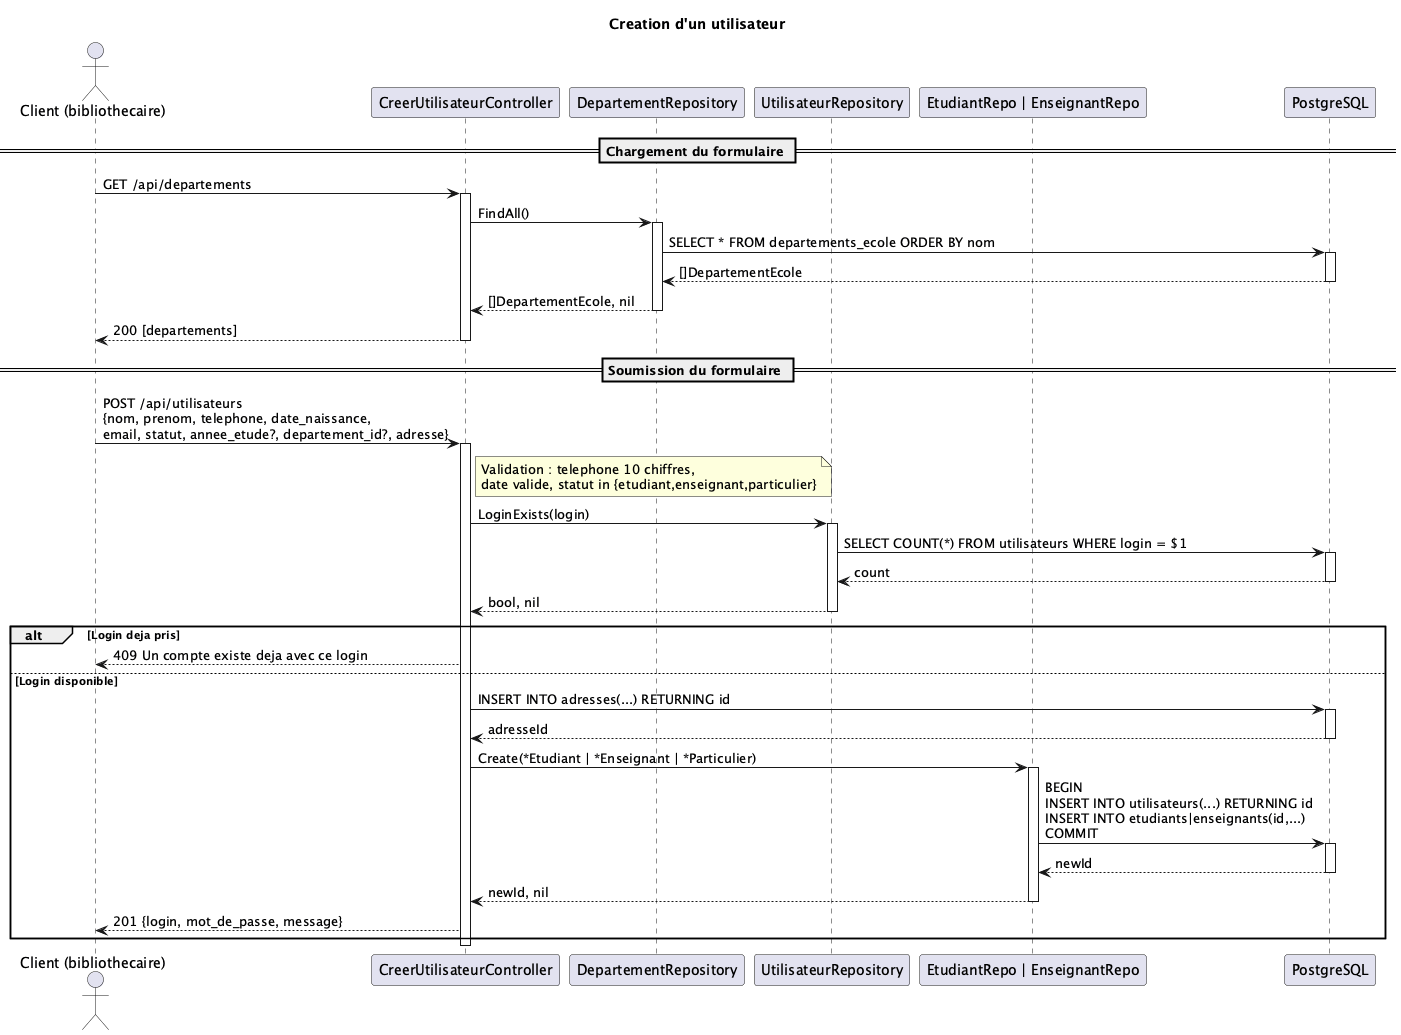

The diagram above was rendered by PlantUML. Its source (embedded in the PNG):
@startuml
title Creation d'un utilisateur

actor "Client (bibliothecaire)" as C
participant "CreerUtilisateurController" as CTL
participant "DepartementRepository" as DR
participant "UtilisateurRepository" as UR
participant "EtudiantRepo | EnseignantRepo" as SR
participant "PostgreSQL" as DB

== Chargement du formulaire ==
C -> CTL : GET /api/departements
activate CTL
CTL -> DR : FindAll()
activate DR
DR -> DB : SELECT * FROM departements_ecole ORDER BY nom
activate DB
DB --> DR : []DepartementEcole
deactivate DB
DR --> CTL : []DepartementEcole, nil
deactivate DR
CTL --> C : 200 [departements]
deactivate CTL

== Soumission du formulaire ==
C -> CTL : POST /api/utilisateurs\n{nom, prenom, telephone, date_naissance,\nemail, statut, annee_etude?, departement_id?, adresse}
activate CTL
note right of CTL : Validation : telephone 10 chiffres,\ndate valide, statut in {etudiant,enseignant,particulier}

CTL -> UR : LoginExists(login)
activate UR
UR -> DB : SELECT COUNT(*) FROM utilisateurs WHERE login = $1
activate DB
DB --> UR : count
deactivate DB
UR --> CTL : bool, nil
deactivate UR

alt Login deja pris
CTL --> C : 409 Un compte existe deja avec ce login
else Login disponible
CTL -> DB : INSERT INTO adresses(...) RETURNING id
activate DB
DB --> CTL : adresseId
deactivate DB
CTL -> SR : Create(*Etudiant | *Enseignant | *Particulier)
activate SR
SR -> DB : BEGIN\nINSERT INTO utilisateurs(...) RETURNING id\nINSERT INTO etudiants|enseignants(id,...)\nCOMMIT
activate DB
DB --> SR : newId
deactivate DB
SR --> CTL : newId, nil
deactivate SR
CTL --> C : 201 {login, mot_de_passe, message}
end
deactivate CTL
@enduml